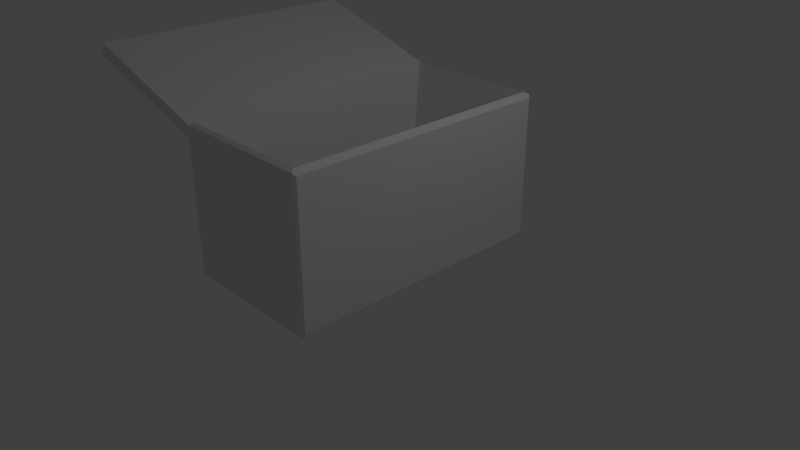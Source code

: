 # Source: cooler.blend  (saved by Blender 2.78.0; exported with 4.5.12 LTS)
import bpy
from mathutils import Matrix  # noqa: F401  (used for matrix-valued properties, if any)

bpy.ops.wm.read_factory_settings(use_empty=True)
scene = bpy.context.scene
scene.name = 'Scene'

# ---- collections
col_collection_1 = bpy.data.collections.new('Collection 1'); scene.collection.children.link(col_collection_1)

# ---- world
world_world = bpy.data.worlds.new('World'); scene.world = world_world
world_world.color = (0.05088, 0.05088, 0.05088)
world_world.use_sun_shadow = False
world_world.sun_shadow_jitter_overblur = 0.0
world_world.cycles.sampling_method = 'MANUAL'

# ---- cameras
cam_camera = bpy.data.cameras.new('Camera')
cam_camera.clip_end = 100.0
cam_camera.lens = 35.0
cam_camera.sensor_width = 32.0
cam_camera.sensor_height = 18.0
cam_camera.ortho_scale = 7.314
cam_camera.dof.focus_distance = 0.0
cam_camera.dof.aperture_fstop = 128.0

# ---- lights
light_lamp = bpy.data.lights.new('Lamp', 'POINT')
light_lamp.transmission_factor = 0.0
light_lamp.cutoff_distance = 30.0
light_lamp.energy = 100.0
light_lamp.shadow_buffer_clip_start = 1.001
light_lamp.shadow_soft_size = 0.1
light_lamp.shadow_maximum_resolution = 0.006
light_lamp.use_absolute_resolution = True

# ---- meshes
me_cube_001 = bpy.data.meshes.new('Cube.001')
me_cube_001.from_pydata([(-0.9713, -1.835, -0.9875), (-0.9713, -1.835, 0.9551), (-0.9713, 1.835, -0.9875), (-0.9713, 1.835, 0.9551), (0.9713, -1.835, -0.9875), (0.9713, -1.835, 0.9551), (0.9713, 1.835, -0.9875), (0.9713, 1.835, 0.9551), (-0.9185, -1.782, 0.9838), (-0.9185, 1.782, 0.9838), (0.9185, -1.782, 0.9838), (0.9185, 1.782, 0.9838), (-0.8155, -1.566, -0.4954), (-0.8155, 1.554, -0.4954), (0.8155, -1.566, -0.4954), (0.8155, 1.554, -0.4954), (-1.0, 1.78, -0.9328), (-1.0, -1.781, -0.9328), (-1.0, -1.781, 0.9004), (-1.0, 1.78, 0.9004), (-0.9249, -1.864, -0.941), (-0.9249, -1.864, 0.9087), (0.9249, -1.864, 0.9087), (0.9249, -1.864, -0.941), (1.0, 1.803, 0.9234), (1.0, 1.803, -0.9558), (1.0, -1.804, -0.9558), (1.0, -1.804, 0.9234), (-0.934, 1.864, 0.9178), (-0.934, 1.879, -0.9502), (0.934, 1.879, -0.9502), (0.934, 1.864, 0.9178), (-2.875, -1.845, 1.378), (-2.827, -1.845, 1.536), (-2.875, 1.845, 1.378), (-2.827, 1.845, 1.536), (-0.963, -1.845, 0.7913), (-0.9145, -1.845, 0.9496), (-0.963, 1.845, 0.7913), (-0.9145, 1.845, 0.9496), (-2.897, 1.791, 1.415), (-2.897, -1.791, 1.415), (-2.849, -1.791, 1.499), (-2.849, 1.791, 1.499), (-2.827, 1.845, 1.536), (-2.875, 1.845, 1.378), (-0.963, 1.845, 0.7913), (-0.9145, 1.845, 0.9496)], [], [(1, 3, 19, 18), (7, 6, 30, 31), (7, 5, 27, 24), (0, 4, 23, 20), (2, 6, 4, 0), (5, 7, 11, 10), (8, 10, 14, 12), (3, 1, 8, 9), (1, 5, 10, 8), (7, 3, 9, 11), (15, 13, 12, 14), (11, 9, 13, 15), (10, 11, 15, 14), (9, 8, 12, 13), (17, 18, 19, 16), (2, 0, 17, 16), (3, 2, 16, 19), (0, 1, 18, 17), (23, 22, 21, 20), (5, 1, 21, 22), (4, 5, 22, 23), (1, 0, 20, 21), (25, 24, 27, 26), (6, 7, 24, 25), (5, 4, 26, 27), (4, 6, 25, 26), (29, 28, 31, 30), (6, 2, 29, 30), (3, 7, 31, 28), (2, 3, 28, 29), (33, 35, 43, 42), (39, 38, 46, 47), (38, 39, 37, 36), (36, 37, 33, 32), (34, 38, 36, 32), (39, 35, 33, 37), (41, 42, 43, 40), (34, 32, 41, 40), (35, 34, 40, 43), (32, 33, 42, 41), (45, 44, 47, 46), (38, 34, 45, 46), (35, 39, 47, 44), (34, 35, 44, 45)])
me_cube_001.use_remesh_preserve_volume = False
me_cube_001.use_remesh_preserve_attributes = False
me_cube_001.use_mirror_vertex_groups = False
me_cube_001.update()

# ---- objects
ob_cube = bpy.data.objects.new('Cube', me_cube_001)
ob_lamp = bpy.data.objects.new('Lamp', light_lamp)
ob_camera = bpy.data.objects.new('Camera', cam_camera)

# ---- transforms, parenting, visibility, modifiers, constraints
ob_cube.location = (5.96e-08, -1.192e-07, 1.0)
ob_cube.lineart.crease_threshold = 0.0
ob_lamp.location = (4.076, 1.005, 5.904)
ob_lamp.rotation_euler = (0.6503, 0.05522, 1.866)
ob_lamp.lock_rotations_4d = False
ob_lamp.empty_display_type = 'ARROWS'
ob_lamp.color = (0.0, 0.0, 0.0, 0.0)
ob_lamp.lineart.crease_threshold = 0.0
ob_camera.location = (7.481, -6.508, 5.344)
ob_camera.rotation_euler = (1.109, 0.0, 0.8149)
ob_camera.lock_rotations_4d = False
ob_camera.empty_display_type = 'ARROWS'
ob_camera.color = (0.0, 0.0, 0.0, 0.0)
ob_camera.display_type = 'WIRE'
ob_camera.lineart.crease_threshold = 0.0

# ---- collection membership
col_collection_1.objects.link(ob_cube)
col_collection_1.objects.link(ob_lamp)
col_collection_1.objects.link(ob_camera)

# ---- scene / render settings (as saved in the file)
scene.camera = ob_camera
scene.frame_start = 1; scene.frame_end = 250; scene.frame_set(1)
scene.render.engine = 'BLENDER_EEVEE_NEXT'
scene.render.resolution_percentage = 50
scene.render.dither_intensity = 0.0
scene.cycles.use_denoising = False
scene.cycles.samples = 128
scene.cycles.sampling_pattern = 'TABULATED_SOBOL'
scene.cycles.light_sampling_threshold = 0.0
scene.cycles.use_adaptive_sampling = False
scene.cycles.use_light_tree = False
scene.cycles.blur_glossy = 0.0
scene.cycles.sample_clamp_indirect = 0.0
scene.view_settings.view_transform = 'Standard'
bpy.context.view_layer.update()
